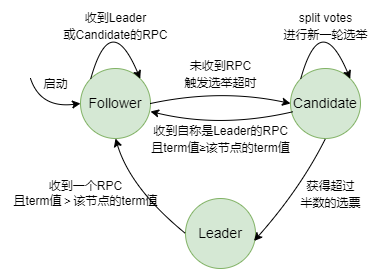

The diagram above was exported from draw.io. Its source (the exported page's mxGraphModel, read from the mxfile embedded in the PNG):
<mxGraphModel dx="942" dy="574" grid="1" gridSize="10" guides="1" tooltips="1" connect="1" arrows="1" fold="1" page="1" pageScale="1" pageWidth="827" pageHeight="1169" math="0" shadow="0">
  <root>
    <mxCell id="0" />
    <mxCell id="1" parent="0" />
    <mxCell id="Ip1lwNKlMpOi57ww3RGd-1" value="Follower" style="ellipse;whiteSpace=wrap;html=1;aspect=fixed;fontSize=14;fillColor=#d5e8d4;strokeColor=#82b366;" parent="1" vertex="1">
      <mxGeometry x="150" y="100" width="70" height="70" as="geometry" />
    </mxCell>
    <mxCell id="Ip1lwNKlMpOi57ww3RGd-5" value="&lt;font style=&quot;font-size: 12px;&quot;&gt;启动&lt;/font&gt;" style="text;html=1;align=center;verticalAlign=middle;resizable=0;points=[];autosize=1;strokeColor=none;fillColor=none;fontSize=14;" parent="1" vertex="1">
      <mxGeometry x="100" y="100" width="50" height="30" as="geometry" />
    </mxCell>
    <mxCell id="Ip1lwNKlMpOi57ww3RGd-6" value="Candidate" style="ellipse;whiteSpace=wrap;html=1;aspect=fixed;fontSize=14;fillColor=#d5e8d4;strokeColor=#82b366;" parent="1" vertex="1">
      <mxGeometry x="360" y="100" width="70" height="70" as="geometry" />
    </mxCell>
    <mxCell id="Ip1lwNKlMpOi57ww3RGd-8" value="&lt;font style=&quot;font-size: 12px;&quot;&gt;未收到RPC&lt;br&gt;触发选举超时&lt;/font&gt;" style="text;html=1;align=center;verticalAlign=middle;resizable=0;points=[];autosize=1;strokeColor=none;fillColor=none;fontSize=14;" parent="1" vertex="1">
      <mxGeometry x="240" y="80" width="100" height="50" as="geometry" />
    </mxCell>
    <mxCell id="Ip1lwNKlMpOi57ww3RGd-9" value="Leader" style="ellipse;whiteSpace=wrap;html=1;aspect=fixed;fontSize=14;fillColor=#d5e8d4;strokeColor=#82b366;" parent="1" vertex="1">
      <mxGeometry x="255" y="230" width="70" height="70" as="geometry" />
    </mxCell>
    <mxCell id="Ip1lwNKlMpOi57ww3RGd-15" value="" style="curved=1;endArrow=classic;html=1;rounded=0;fontSize=14;exitX=0;exitY=0;exitDx=0;exitDy=0;entryX=1;entryY=0;entryDx=0;entryDy=0;" parent="1" source="Ip1lwNKlMpOi57ww3RGd-1" target="Ip1lwNKlMpOi57ww3RGd-1" edge="1">
      <mxGeometry width="50" height="50" relative="1" as="geometry">
        <mxPoint x="200" y="95" as="sourcePoint" />
        <mxPoint x="270" y="95" as="targetPoint" />
        <Array as="points">
          <mxPoint x="180" y="40" />
        </Array>
      </mxGeometry>
    </mxCell>
    <mxCell id="Ip1lwNKlMpOi57ww3RGd-16" value="&lt;font style=&quot;font-size: 12px;&quot;&gt;收到Leader&lt;br&gt;或Candidate的RPC&lt;/font&gt;" style="text;html=1;align=center;verticalAlign=middle;resizable=0;points=[];autosize=1;strokeColor=none;fillColor=none;fontSize=14;" parent="1" vertex="1">
      <mxGeometry x="120" y="32" width="130" height="50" as="geometry" />
    </mxCell>
    <mxCell id="Ip1lwNKlMpOi57ww3RGd-19" value="" style="curved=1;endArrow=classic;html=1;rounded=0;fontSize=14;exitX=0;exitY=0;exitDx=0;exitDy=0;entryX=1;entryY=0;entryDx=0;entryDy=0;" parent="1" source="Ip1lwNKlMpOi57ww3RGd-6" target="Ip1lwNKlMpOi57ww3RGd-6" edge="1">
      <mxGeometry width="50" height="50" relative="1" as="geometry">
        <mxPoint x="360" y="90" as="sourcePoint" />
        <mxPoint x="460" y="90" as="targetPoint" />
        <Array as="points">
          <mxPoint x="390" y="40" />
        </Array>
      </mxGeometry>
    </mxCell>
    <mxCell id="Ip1lwNKlMpOi57ww3RGd-20" value="&lt;font style=&quot;font-size: 12px;&quot;&gt;split votes&lt;br&gt;进行新一轮选举&lt;br&gt;&lt;/font&gt;" style="text;html=1;align=center;verticalAlign=middle;resizable=0;points=[];autosize=1;strokeColor=none;fillColor=none;fontSize=14;" parent="1" vertex="1">
      <mxGeometry x="340" y="32" width="110" height="50" as="geometry" />
    </mxCell>
    <mxCell id="Ip1lwNKlMpOi57ww3RGd-22" value="&lt;font style=&quot;font-size: 12px;&quot;&gt;获得超过&lt;br&gt;半数的选票&lt;/font&gt;" style="text;html=1;align=center;verticalAlign=middle;resizable=0;points=[];autosize=1;strokeColor=none;fillColor=none;fontSize=14;" parent="1" vertex="1">
      <mxGeometry x="360" y="200" width="80" height="50" as="geometry" />
    </mxCell>
    <mxCell id="Ip1lwNKlMpOi57ww3RGd-23" value="" style="curved=1;endArrow=classic;html=1;rounded=0;fontSize=14;exitX=1;exitY=0.5;exitDx=0;exitDy=0;entryX=0;entryY=0.5;entryDx=0;entryDy=0;" parent="1" source="Ip1lwNKlMpOi57ww3RGd-1" target="Ip1lwNKlMpOi57ww3RGd-6" edge="1">
      <mxGeometry width="50" height="50" relative="1" as="geometry">
        <mxPoint x="510" y="205" as="sourcePoint" />
        <mxPoint x="630" y="200" as="targetPoint" />
        <Array as="points">
          <mxPoint x="290" y="120" />
        </Array>
      </mxGeometry>
    </mxCell>
    <mxCell id="Ip1lwNKlMpOi57ww3RGd-24" value="" style="curved=1;endArrow=classic;html=1;rounded=0;fontSize=14;exitX=0.03;exitY=0.619;exitDx=0;exitDy=0;entryX=1;entryY=0.614;entryDx=0;entryDy=0;entryPerimeter=0;exitPerimeter=0;" parent="1" source="Ip1lwNKlMpOi57ww3RGd-6" target="Ip1lwNKlMpOi57ww3RGd-1" edge="1">
      <mxGeometry width="50" height="50" relative="1" as="geometry">
        <mxPoint x="470" y="130" as="sourcePoint" />
        <mxPoint x="480" y="180" as="targetPoint" />
        <Array as="points">
          <mxPoint x="290" y="160" />
        </Array>
      </mxGeometry>
    </mxCell>
    <mxCell id="Ip1lwNKlMpOi57ww3RGd-25" value="&lt;font style=&quot;font-size: 12px;&quot;&gt;收到自称是Leader的RPC&lt;br&gt;且term值≥该节点的term值&lt;/font&gt;" style="text;html=1;align=center;verticalAlign=middle;resizable=0;points=[];autosize=1;strokeColor=none;fillColor=none;fontSize=14;" parent="1" vertex="1">
      <mxGeometry x="210" y="145" width="160" height="50" as="geometry" />
    </mxCell>
    <mxCell id="Ip1lwNKlMpOi57ww3RGd-26" value="" style="curved=1;endArrow=classic;html=1;rounded=0;fontSize=12;entryX=0.979;entryY=0.607;entryDx=0;entryDy=0;entryPerimeter=0;exitX=0.5;exitY=1;exitDx=0;exitDy=0;" parent="1" source="Ip1lwNKlMpOi57ww3RGd-6" target="Ip1lwNKlMpOi57ww3RGd-9" edge="1">
      <mxGeometry width="50" height="50" relative="1" as="geometry">
        <mxPoint x="310" y="200" as="sourcePoint" />
        <mxPoint x="360" y="150" as="targetPoint" />
        <Array as="points">
          <mxPoint x="370" y="220" />
        </Array>
      </mxGeometry>
    </mxCell>
    <mxCell id="Ip1lwNKlMpOi57ww3RGd-27" value="" style="curved=1;endArrow=classic;html=1;rounded=0;fontSize=12;exitX=0;exitY=0.5;exitDx=0;exitDy=0;entryX=0.5;entryY=1;entryDx=0;entryDy=0;" parent="1" source="Ip1lwNKlMpOi57ww3RGd-9" target="Ip1lwNKlMpOi57ww3RGd-1" edge="1">
      <mxGeometry width="50" height="50" relative="1" as="geometry">
        <mxPoint x="310" y="200" as="sourcePoint" />
        <mxPoint x="360" y="150" as="targetPoint" />
        <Array as="points">
          <mxPoint x="200" y="220" />
        </Array>
      </mxGeometry>
    </mxCell>
    <mxCell id="Ip1lwNKlMpOi57ww3RGd-28" value="收到一个RPC&lt;br&gt;且term值＞该节点的term值" style="text;html=1;align=center;verticalAlign=middle;resizable=0;points=[];autosize=1;strokeColor=none;fillColor=none;fontSize=12;rotation=0;" parent="1" vertex="1">
      <mxGeometry x="70" y="205" width="170" height="40" as="geometry" />
    </mxCell>
    <mxCell id="Ip1lwNKlMpOi57ww3RGd-29" value="" style="curved=1;endArrow=classic;html=1;rounded=0;fontSize=12;entryX=0;entryY=0.5;entryDx=0;entryDy=0;" parent="1" target="Ip1lwNKlMpOi57ww3RGd-1" edge="1">
      <mxGeometry width="50" height="50" relative="1" as="geometry">
        <mxPoint x="100" y="110" as="sourcePoint" />
        <mxPoint x="100" y="110" as="targetPoint" />
        <Array as="points">
          <mxPoint x="110" y="140" />
        </Array>
      </mxGeometry>
    </mxCell>
  </root>
</mxGraphModel>